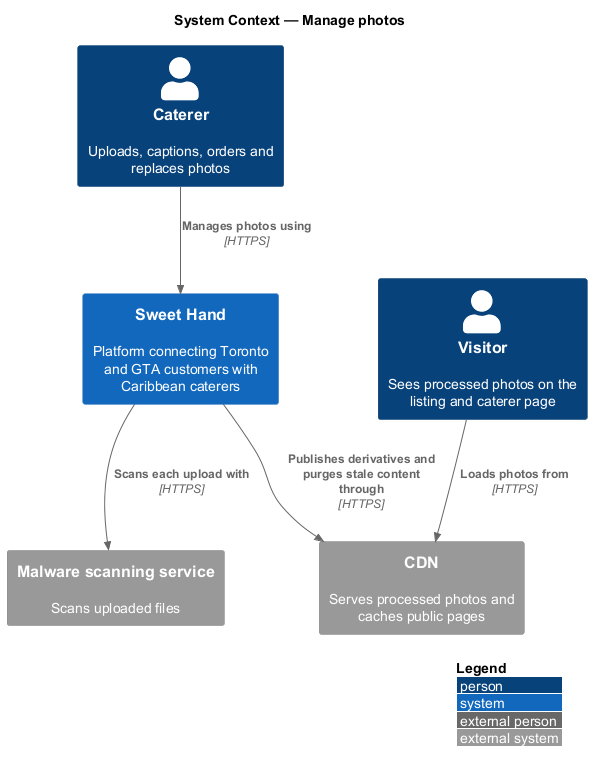

The diagram above was rendered by PlantUML. Its source (embedded in the PNG):
@startuml
!include <C4/C4_Context>
LAYOUT_WITH_LEGEND()
title System Context — Manage photos

Person(caterer, "Caterer", "Uploads, captions, orders and replaces photos")
Person(visitor, "Visitor", "Sees processed photos on the listing and caterer page")
System(sweethand, "Sweet Hand", "Platform connecting Toronto and GTA customers with Caribbean caterers")
System_Ext(malware, "Malware scanning service", "Scans uploaded files")
System_Ext(cdn, "CDN", "Serves processed photos and caches public pages")

Rel(caterer, sweethand, "Manages photos using", "HTTPS")
Rel(sweethand, malware, "Scans each upload with", "HTTPS")
Rel(sweethand, cdn, "Publishes derivatives and purges stale content through", "HTTPS")
Rel(visitor, cdn, "Loads photos from", "HTTPS")
@enduml